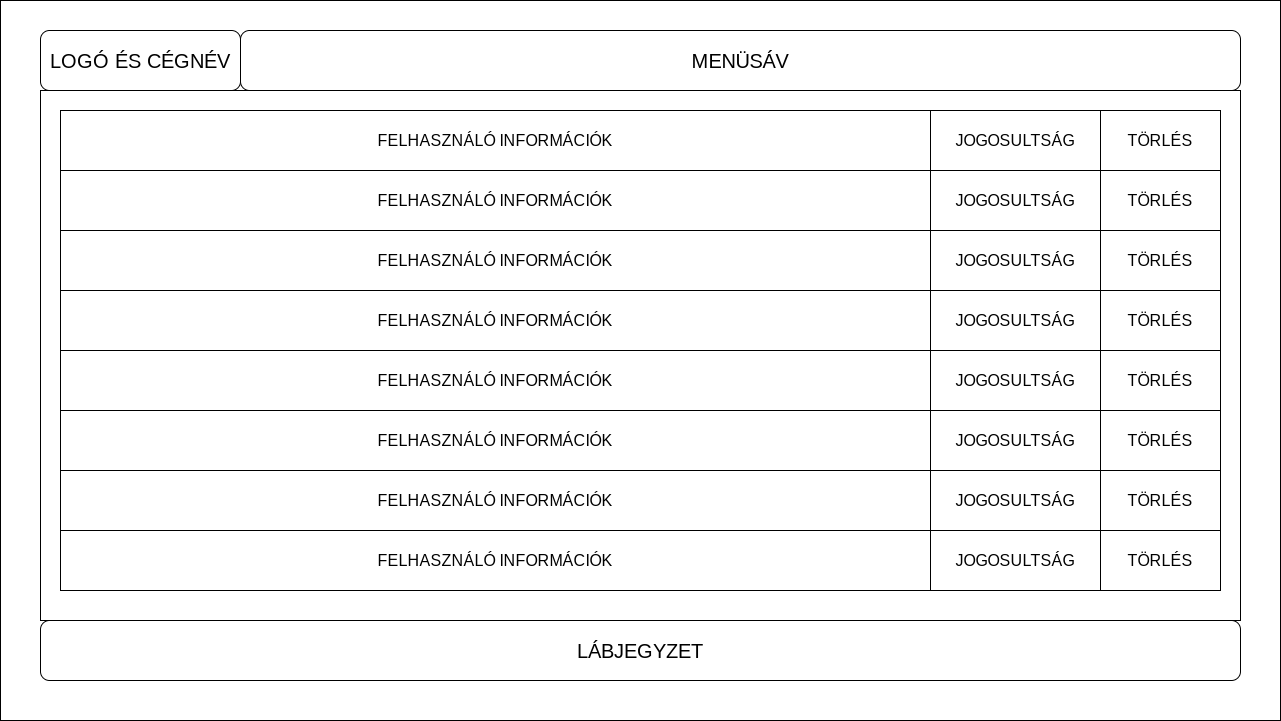

The diagram above was exported from draw.io. Its source (the exported page's mxGraphModel, read from the mxfile embedded in the PNG):
<mxGraphModel dx="1434" dy="846" grid="1" gridSize="10" guides="1" tooltips="1" connect="1" arrows="1" fold="1" page="1" pageScale="1" pageWidth="850" pageHeight="1100" math="0" shadow="0">
  <root>
    <mxCell id="0" />
    <mxCell id="1" parent="0" />
    <mxCell id="ogQ2ZfTk6lIMwp81I9Cb-1" value="" style="rounded=0;whiteSpace=wrap;html=1;fontSize=20;" parent="1" vertex="1">
      <mxGeometry width="1280" height="720" as="geometry" />
    </mxCell>
    <mxCell id="ogQ2ZfTk6lIMwp81I9Cb-2" value="MENÜSÁV" style="rounded=1;whiteSpace=wrap;html=1;fontSize=20;" parent="1" vertex="1">
      <mxGeometry x="240" y="30" width="1000" height="60" as="geometry" />
    </mxCell>
    <mxCell id="ogQ2ZfTk6lIMwp81I9Cb-3" value="LÁBJEGYZET" style="rounded=1;whiteSpace=wrap;html=1;fontSize=20;" parent="1" vertex="1">
      <mxGeometry x="40" y="620" width="1200" height="60" as="geometry" />
    </mxCell>
    <mxCell id="ogQ2ZfTk6lIMwp81I9Cb-4" value="LOGÓ ÉS CÉGNÉV" style="rounded=1;whiteSpace=wrap;html=1;fontSize=20;" parent="1" vertex="1">
      <mxGeometry x="40" y="30" width="200" height="60" as="geometry" />
    </mxCell>
    <mxCell id="ogQ2ZfTk6lIMwp81I9Cb-5" value="" style="rounded=0;whiteSpace=wrap;html=1;fontSize=20;" parent="1" vertex="1">
      <mxGeometry x="40" y="90" width="1200" height="530" as="geometry" />
    </mxCell>
    <mxCell id="ogQ2ZfTk6lIMwp81I9Cb-6" value="FELHASZNÁLÓ INFORMÁCIÓK" style="rounded=0;whiteSpace=wrap;html=1;fontSize=16;" parent="1" vertex="1">
      <mxGeometry x="60" y="110" width="870" height="60" as="geometry" />
    </mxCell>
    <mxCell id="ogQ2ZfTk6lIMwp81I9Cb-7" value="JOGOSULTSÁG" style="rounded=0;whiteSpace=wrap;html=1;fontSize=16;" parent="1" vertex="1">
      <mxGeometry x="930" y="110" width="170" height="60" as="geometry" />
    </mxCell>
    <mxCell id="ogQ2ZfTk6lIMwp81I9Cb-8" value="TÖRLÉS" style="rounded=0;whiteSpace=wrap;html=1;fontSize=16;" parent="1" vertex="1">
      <mxGeometry x="1100" y="110" width="120" height="60" as="geometry" />
    </mxCell>
    <mxCell id="ogQ2ZfTk6lIMwp81I9Cb-10" value="FELHASZNÁLÓ INFORMÁCIÓK" style="rounded=0;whiteSpace=wrap;html=1;fontSize=16;" parent="1" vertex="1">
      <mxGeometry x="60" y="170" width="870" height="60" as="geometry" />
    </mxCell>
    <mxCell id="ogQ2ZfTk6lIMwp81I9Cb-11" value="JOGOSULTSÁG" style="rounded=0;whiteSpace=wrap;html=1;fontSize=16;" parent="1" vertex="1">
      <mxGeometry x="930" y="170" width="170" height="60" as="geometry" />
    </mxCell>
    <mxCell id="ogQ2ZfTk6lIMwp81I9Cb-12" value="TÖRLÉS" style="rounded=0;whiteSpace=wrap;html=1;fontSize=16;" parent="1" vertex="1">
      <mxGeometry x="1100" y="170" width="120" height="60" as="geometry" />
    </mxCell>
    <mxCell id="ogQ2ZfTk6lIMwp81I9Cb-13" value="FELHASZNÁLÓ INFORMÁCIÓK" style="rounded=0;whiteSpace=wrap;html=1;fontSize=16;" parent="1" vertex="1">
      <mxGeometry x="60" y="230" width="870" height="60" as="geometry" />
    </mxCell>
    <mxCell id="ogQ2ZfTk6lIMwp81I9Cb-14" value="JOGOSULTSÁG" style="rounded=0;whiteSpace=wrap;html=1;fontSize=16;" parent="1" vertex="1">
      <mxGeometry x="930" y="230" width="170" height="60" as="geometry" />
    </mxCell>
    <mxCell id="ogQ2ZfTk6lIMwp81I9Cb-15" value="TÖRLÉS" style="rounded=0;whiteSpace=wrap;html=1;fontSize=16;" parent="1" vertex="1">
      <mxGeometry x="1100" y="230" width="120" height="60" as="geometry" />
    </mxCell>
    <mxCell id="ogQ2ZfTk6lIMwp81I9Cb-16" value="FELHASZNÁLÓ INFORMÁCIÓK" style="rounded=0;whiteSpace=wrap;html=1;fontSize=16;" parent="1" vertex="1">
      <mxGeometry x="60" y="290" width="870" height="60" as="geometry" />
    </mxCell>
    <mxCell id="ogQ2ZfTk6lIMwp81I9Cb-17" value="JOGOSULTSÁG" style="rounded=0;whiteSpace=wrap;html=1;fontSize=16;" parent="1" vertex="1">
      <mxGeometry x="930" y="290" width="170" height="60" as="geometry" />
    </mxCell>
    <mxCell id="ogQ2ZfTk6lIMwp81I9Cb-18" value="TÖRLÉS" style="rounded=0;whiteSpace=wrap;html=1;fontSize=16;" parent="1" vertex="1">
      <mxGeometry x="1100" y="290" width="120" height="60" as="geometry" />
    </mxCell>
    <mxCell id="ogQ2ZfTk6lIMwp81I9Cb-19" value="FELHASZNÁLÓ INFORMÁCIÓK" style="rounded=0;whiteSpace=wrap;html=1;fontSize=16;" parent="1" vertex="1">
      <mxGeometry x="60" y="350" width="870" height="60" as="geometry" />
    </mxCell>
    <mxCell id="ogQ2ZfTk6lIMwp81I9Cb-20" value="JOGOSULTSÁG" style="rounded=0;whiteSpace=wrap;html=1;fontSize=16;" parent="1" vertex="1">
      <mxGeometry x="930" y="350" width="170" height="60" as="geometry" />
    </mxCell>
    <mxCell id="ogQ2ZfTk6lIMwp81I9Cb-21" value="TÖRLÉS" style="rounded=0;whiteSpace=wrap;html=1;fontSize=16;" parent="1" vertex="1">
      <mxGeometry x="1100" y="350" width="120" height="60" as="geometry" />
    </mxCell>
    <mxCell id="ogQ2ZfTk6lIMwp81I9Cb-22" value="FELHASZNÁLÓ INFORMÁCIÓK" style="rounded=0;whiteSpace=wrap;html=1;fontSize=16;" parent="1" vertex="1">
      <mxGeometry x="60" y="410" width="870" height="60" as="geometry" />
    </mxCell>
    <mxCell id="ogQ2ZfTk6lIMwp81I9Cb-23" value="JOGOSULTSÁG" style="rounded=0;whiteSpace=wrap;html=1;fontSize=16;" parent="1" vertex="1">
      <mxGeometry x="930" y="410" width="170" height="60" as="geometry" />
    </mxCell>
    <mxCell id="ogQ2ZfTk6lIMwp81I9Cb-24" value="TÖRLÉS" style="rounded=0;whiteSpace=wrap;html=1;fontSize=16;" parent="1" vertex="1">
      <mxGeometry x="1100" y="410" width="120" height="60" as="geometry" />
    </mxCell>
    <mxCell id="ogQ2ZfTk6lIMwp81I9Cb-25" value="FELHASZNÁLÓ INFORMÁCIÓK" style="rounded=0;whiteSpace=wrap;html=1;fontSize=16;" parent="1" vertex="1">
      <mxGeometry x="60" y="530" width="870" height="60" as="geometry" />
    </mxCell>
    <mxCell id="ogQ2ZfTk6lIMwp81I9Cb-26" value="JOGOSULTSÁG" style="rounded=0;whiteSpace=wrap;html=1;fontSize=16;" parent="1" vertex="1">
      <mxGeometry x="930" y="530" width="170" height="60" as="geometry" />
    </mxCell>
    <mxCell id="ogQ2ZfTk6lIMwp81I9Cb-27" value="TÖRLÉS" style="rounded=0;whiteSpace=wrap;html=1;fontSize=16;" parent="1" vertex="1">
      <mxGeometry x="1100" y="530" width="120" height="60" as="geometry" />
    </mxCell>
    <mxCell id="ogQ2ZfTk6lIMwp81I9Cb-28" value="FELHASZNÁLÓ INFORMÁCIÓK" style="rounded=0;whiteSpace=wrap;html=1;fontSize=16;" parent="1" vertex="1">
      <mxGeometry x="60" y="470" width="870" height="60" as="geometry" />
    </mxCell>
    <mxCell id="ogQ2ZfTk6lIMwp81I9Cb-29" value="JOGOSULTSÁG" style="rounded=0;whiteSpace=wrap;html=1;fontSize=16;" parent="1" vertex="1">
      <mxGeometry x="930" y="470" width="170" height="60" as="geometry" />
    </mxCell>
    <mxCell id="ogQ2ZfTk6lIMwp81I9Cb-30" value="TÖRLÉS" style="rounded=0;whiteSpace=wrap;html=1;fontSize=16;" parent="1" vertex="1">
      <mxGeometry x="1100" y="470" width="120" height="60" as="geometry" />
    </mxCell>
  </root>
</mxGraphModel>